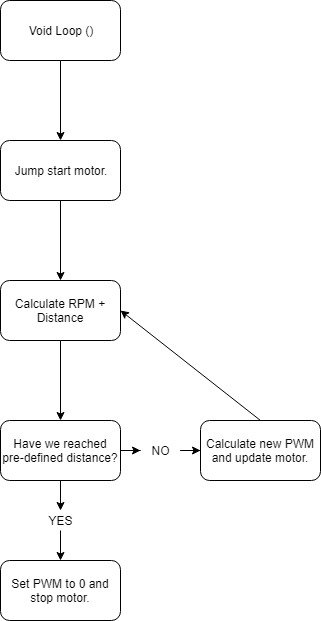

The diagram above was exported from draw.io. Its source (the exported page's mxGraphModel, read from the mxfile embedded in the PNG):
<mxGraphModel dx="432" dy="786" grid="1" gridSize="10" guides="1" tooltips="1" connect="1" arrows="1" fold="1" page="1" pageScale="1" pageWidth="827" pageHeight="1169" math="0" shadow="0">
  <root>
    <mxCell id="0" />
    <mxCell id="1" parent="0" />
    <mxCell id="QKjYdicKj4aQQGVZbR5z-4" value="" style="edgeStyle=orthogonalEdgeStyle;rounded=0;orthogonalLoop=1;jettySize=auto;html=1;" edge="1" parent="1" source="QKjYdicKj4aQQGVZbR5z-2" target="QKjYdicKj4aQQGVZbR5z-3">
      <mxGeometry relative="1" as="geometry" />
    </mxCell>
    <mxCell id="QKjYdicKj4aQQGVZbR5z-2" value="Void Loop ()" style="rounded=1;whiteSpace=wrap;html=1;" vertex="1" parent="1">
      <mxGeometry x="20" y="20" width="120" height="60" as="geometry" />
    </mxCell>
    <mxCell id="QKjYdicKj4aQQGVZbR5z-6" value="" style="edgeStyle=orthogonalEdgeStyle;rounded=0;orthogonalLoop=1;jettySize=auto;html=1;" edge="1" parent="1" source="QKjYdicKj4aQQGVZbR5z-3" target="QKjYdicKj4aQQGVZbR5z-5">
      <mxGeometry relative="1" as="geometry" />
    </mxCell>
    <mxCell id="QKjYdicKj4aQQGVZbR5z-3" value="Jump start motor." style="rounded=1;whiteSpace=wrap;html=1;" vertex="1" parent="1">
      <mxGeometry x="20" y="160" width="120" height="60" as="geometry" />
    </mxCell>
    <mxCell id="QKjYdicKj4aQQGVZbR5z-10" value="" style="edgeStyle=orthogonalEdgeStyle;rounded=0;orthogonalLoop=1;jettySize=auto;html=1;" edge="1" parent="1" source="QKjYdicKj4aQQGVZbR5z-5" target="QKjYdicKj4aQQGVZbR5z-9">
      <mxGeometry relative="1" as="geometry" />
    </mxCell>
    <mxCell id="QKjYdicKj4aQQGVZbR5z-5" value="Calculate RPM + Distance" style="rounded=1;whiteSpace=wrap;html=1;" vertex="1" parent="1">
      <mxGeometry x="20" y="300" width="120" height="60" as="geometry" />
    </mxCell>
    <mxCell id="QKjYdicKj4aQQGVZbR5z-12" value="" style="edgeStyle=orthogonalEdgeStyle;rounded=0;orthogonalLoop=1;jettySize=auto;html=1;" edge="1" parent="1" source="QKjYdicKj4aQQGVZbR5z-16" target="QKjYdicKj4aQQGVZbR5z-11">
      <mxGeometry relative="1" as="geometry" />
    </mxCell>
    <mxCell id="QKjYdicKj4aQQGVZbR5z-15" value="" style="edgeStyle=orthogonalEdgeStyle;rounded=0;orthogonalLoop=1;jettySize=auto;html=1;" edge="1" parent="1" source="QKjYdicKj4aQQGVZbR5z-18" target="QKjYdicKj4aQQGVZbR5z-14">
      <mxGeometry relative="1" as="geometry" />
    </mxCell>
    <mxCell id="QKjYdicKj4aQQGVZbR5z-9" value="Have we reached pre-defined distance?" style="rounded=1;whiteSpace=wrap;html=1;" vertex="1" parent="1">
      <mxGeometry x="20" y="440" width="120" height="60" as="geometry" />
    </mxCell>
    <mxCell id="QKjYdicKj4aQQGVZbR5z-14" value="Set PWM to 0 and stop motor." style="rounded=1;whiteSpace=wrap;html=1;" vertex="1" parent="1">
      <mxGeometry x="20" y="580" width="120" height="60" as="geometry" />
    </mxCell>
    <mxCell id="QKjYdicKj4aQQGVZbR5z-11" value="Calculate new PWM and update motor." style="rounded=1;whiteSpace=wrap;html=1;" vertex="1" parent="1">
      <mxGeometry x="220" y="440" width="120" height="60" as="geometry" />
    </mxCell>
    <mxCell id="QKjYdicKj4aQQGVZbR5z-13" value="" style="endArrow=classic;html=1;exitX=0.5;exitY=0;exitDx=0;exitDy=0;entryX=1;entryY=0.5;entryDx=0;entryDy=0;" edge="1" parent="1" source="QKjYdicKj4aQQGVZbR5z-11" target="QKjYdicKj4aQQGVZbR5z-5">
      <mxGeometry width="50" height="50" relative="1" as="geometry">
        <mxPoint x="20" y="570" as="sourcePoint" />
        <mxPoint x="70" y="520" as="targetPoint" />
      </mxGeometry>
    </mxCell>
    <mxCell id="QKjYdicKj4aQQGVZbR5z-16" value="NO" style="text;html=1;strokeColor=none;fillColor=none;align=center;verticalAlign=middle;whiteSpace=wrap;rounded=0;" vertex="1" parent="1">
      <mxGeometry x="160" y="460" width="40" height="20" as="geometry" />
    </mxCell>
    <mxCell id="QKjYdicKj4aQQGVZbR5z-17" value="" style="edgeStyle=orthogonalEdgeStyle;rounded=0;orthogonalLoop=1;jettySize=auto;html=1;" edge="1" parent="1" source="QKjYdicKj4aQQGVZbR5z-9" target="QKjYdicKj4aQQGVZbR5z-16">
      <mxGeometry relative="1" as="geometry">
        <mxPoint x="140" y="470" as="sourcePoint" />
        <mxPoint x="220" y="470" as="targetPoint" />
      </mxGeometry>
    </mxCell>
    <mxCell id="QKjYdicKj4aQQGVZbR5z-18" value="YES" style="text;html=1;strokeColor=none;fillColor=none;align=center;verticalAlign=middle;whiteSpace=wrap;rounded=0;" vertex="1" parent="1">
      <mxGeometry x="60" y="530" width="40" height="20" as="geometry" />
    </mxCell>
    <mxCell id="QKjYdicKj4aQQGVZbR5z-19" value="" style="edgeStyle=orthogonalEdgeStyle;rounded=0;orthogonalLoop=1;jettySize=auto;html=1;" edge="1" parent="1" source="QKjYdicKj4aQQGVZbR5z-9" target="QKjYdicKj4aQQGVZbR5z-18">
      <mxGeometry relative="1" as="geometry">
        <mxPoint x="80" y="500" as="sourcePoint" />
        <mxPoint x="80" y="580" as="targetPoint" />
      </mxGeometry>
    </mxCell>
  </root>
</mxGraphModel>